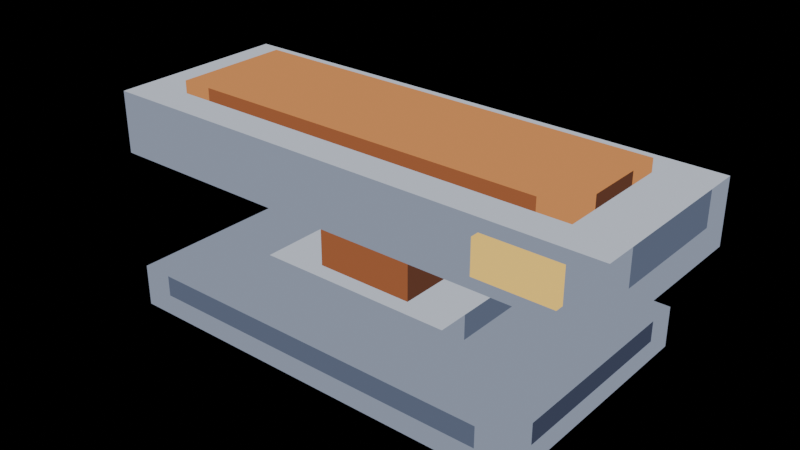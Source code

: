 # Source: press-run-02.blend  (saved by Blender 5.2.44; exported with 4.5.12 LTS)
import bpy
from mathutils import Matrix  # noqa: F401  (used for matrix-valued properties, if any)

bpy.ops.wm.read_factory_settings(use_empty=True)
scene = bpy.context.scene
scene.name = 'Scene'

# ---- materials (node trees are filled in below, after node groups)
mat_pal_steel_2 = bpy.data.materials.new('pal-steel_2')
mat_pal_steel_1 = bpy.data.materials.new('pal-steel_1')
mat_pal_steel_0 = bpy.data.materials.new('pal-steel_0')
mat_pal_steel_3 = bpy.data.materials.new('pal-steel_3')
mat_pal_copper_2 = bpy.data.materials.new('pal-copper_2')
mat_pal_copper_1 = bpy.data.materials.new('pal-copper_1')
mat_pal_copper_0 = bpy.data.materials.new('pal-copper_0')
mat_pal_lit_0 = bpy.data.materials.new('pal-lit_0')

# ---- material node trees
mat_pal_steel_2.use_nodes = True; mat_pal_steel_2.node_tree.nodes.clear()
_N = mat_pal_steel_2.node_tree.nodes; _L = mat_pal_steel_2.node_tree.links
n0 = _N.new('ShaderNodeOutputMaterial'); n0.name = 'Material Output'; n0.location = (0, 0)
n1 = _N.new('ShaderNodeEmission'); n1.name = 'Emission'; n1.location = (0, 0)
n1.inputs[0].default_value = (0.2542, 0.2918, 0.3813, 1.0)
_L.new(n1.outputs[0], n0.inputs[0])
n0.is_active_output = True
mat_pal_steel_1.use_nodes = True; mat_pal_steel_1.node_tree.nodes.clear()
_N = mat_pal_steel_1.node_tree.nodes; _L = mat_pal_steel_1.node_tree.links
n0 = _N.new('ShaderNodeOutputMaterial'); n0.name = 'Material Output'; n0.location = (0, 0)
n1 = _N.new('ShaderNodeEmission'); n1.name = 'Emission'; n1.location = (0, 0)
n1.inputs[0].default_value = (0.1022, 0.1248, 0.1878, 1.0)
_L.new(n1.outputs[0], n0.inputs[0])
n0.is_active_output = True
mat_pal_steel_0.use_nodes = True; mat_pal_steel_0.node_tree.nodes.clear()
_N = mat_pal_steel_0.node_tree.nodes; _L = mat_pal_steel_0.node_tree.links
n0 = _N.new('ShaderNodeOutputMaterial'); n0.name = 'Material Output'; n0.location = (0, 0)
n1 = _N.new('ShaderNodeEmission'); n1.name = 'Emission'; n1.location = (0, 0)
n1.inputs[0].default_value = (0.04519, 0.05448, 0.09306, 1.0)
_L.new(n1.outputs[0], n0.inputs[0])
n0.is_active_output = True
mat_pal_steel_3.use_nodes = True; mat_pal_steel_3.node_tree.nodes.clear()
_N = mat_pal_steel_3.node_tree.nodes; _L = mat_pal_steel_3.node_tree.links
n0 = _N.new('ShaderNodeOutputMaterial'); n0.name = 'Material Output'; n0.location = (0, 0)
n1 = _N.new('ShaderNodeEmission'); n1.name = 'Emission'; n1.location = (0, 0)
n1.inputs[0].default_value = (0.5271, 0.5711, 0.6584, 1.0)
_L.new(n1.outputs[0], n0.inputs[0])
n0.is_active_output = True
mat_pal_copper_2.use_nodes = True; mat_pal_copper_2.node_tree.nodes.clear()
_N = mat_pal_copper_2.node_tree.nodes; _L = mat_pal_copper_2.node_tree.links
n0 = _N.new('ShaderNodeOutputMaterial'); n0.name = 'Material Output'; n0.location = (0, 0)
n1 = _N.new('ShaderNodeEmission'); n1.name = 'Emission'; n1.location = (0, 0)
n1.inputs[0].default_value = (0.6308, 0.2542, 0.08438, 1.0)
_L.new(n1.outputs[0], n0.inputs[0])
n0.is_active_output = True
mat_pal_copper_1.use_nodes = True; mat_pal_copper_1.node_tree.nodes.clear()
_N = mat_pal_copper_1.node_tree.nodes; _L = mat_pal_copper_1.node_tree.links
n0 = _N.new('ShaderNodeOutputMaterial'); n0.name = 'Material Output'; n0.location = (0, 0)
n1 = _N.new('ShaderNodeEmission'); n1.name = 'Emission'; n1.location = (0, 0)
n1.inputs[0].default_value = (0.3231, 0.1046, 0.04231, 1.0)
_L.new(n1.outputs[0], n0.inputs[0])
n0.is_active_output = True
mat_pal_copper_0.use_nodes = True; mat_pal_copper_0.node_tree.nodes.clear()
_N = mat_pal_copper_0.node_tree.nodes; _L = mat_pal_copper_0.node_tree.links
n0 = _N.new('ShaderNodeOutputMaterial'); n0.name = 'Material Output'; n0.location = (0, 0)
n1 = _N.new('ShaderNodeEmission'); n1.name = 'Emission'; n1.location = (0, 0)
n1.inputs[0].default_value = (0.1119, 0.04231, 0.02519, 1.0)
_L.new(n1.outputs[0], n0.inputs[0])
n0.is_active_output = True
mat_pal_lit_0.use_nodes = True; mat_pal_lit_0.node_tree.nodes.clear()
_N = mat_pal_lit_0.node_tree.nodes; _L = mat_pal_lit_0.node_tree.links
n0 = _N.new('ShaderNodeOutputMaterial'); n0.name = 'Material Output'; n0.location = (0, 0)
n1 = _N.new('ShaderNodeEmission'); n1.name = 'Emission'; n1.location = (0, 0)
n1.inputs[0].default_value = (1.0, 0.6514, 0.147, 1.0)
_L.new(n1.outputs[0], n0.inputs[0])
n0.is_active_output = True

# ---- meshes
me_base = bpy.data.meshes.new('base')
me_base.from_pydata([(-0.5, -0.3, 0.1), (0.5, -0.3, 0.1), (0.5, 0.3, 0.1), (-0.5, 0.3, 0.1), (-0.5, -0.3, 0.0), (-0.425, -0.3, 0.0), (-0.425, -0.3, 0.05), (-0.5, -0.3, 0.05), (-0.5, -0.3, 0.05), (-0.425, -0.3, 0.05), (-0.425, -0.3, 0.1), (-0.5, -0.3, 0.1), (-0.425, -0.3, 0.0), (0.425, -0.3, 0.0), (0.425, -0.3, 0.05), (-0.425, -0.3, 0.05), (-0.425, -0.3, 0.05), (0.425, -0.3, 0.05), (0.425, -0.3, 0.1), (-0.425, -0.3, 0.1), (0.425, -0.3, 0.0), (0.5, -0.3, 0.0), (0.5, -0.3, 0.05), (0.425, -0.3, 0.05), (0.425, -0.3, 0.05), (0.5, -0.3, 0.05), (0.5, -0.3, 0.1), (0.425, -0.3, 0.1), (0.5, -0.3, 0.0), (0.5, -0.225, 0.0), (0.5, -0.225, 0.05), (0.5, -0.3, 0.05), (0.5, -0.3, 0.05), (0.5, -0.225, 0.05), (0.5, -0.225, 0.1), (0.5, -0.3, 0.1), (0.5, -0.225, 0.0), (0.5, 0.225, 0.0), (0.5, 0.225, 0.05), (0.5, -0.225, 0.05), (0.5, -0.225, 0.05), (0.5, 0.225, 0.05), (0.5, 0.225, 0.1), (0.5, -0.225, 0.1), (0.5, 0.225, 0.0), (0.5, 0.3, 0.0), (0.5, 0.3, 0.05), (0.5, 0.225, 0.05), (0.5, 0.225, 0.05), (0.5, 0.3, 0.05), (0.5, 0.3, 0.1), (0.5, 0.225, 0.1), (0.5, 0.3, 0.0), (0.425, 0.3, 0.0), (0.425, 0.3, 0.05), (0.5, 0.3, 0.05), (0.5, 0.3, 0.05), (0.425, 0.3, 0.05), (0.425, 0.3, 0.1), (0.5, 0.3, 0.1), (0.425, 0.3, 0.0), (-0.425, 0.3, 0.0), (-0.425, 0.3, 0.05), (0.425, 0.3, 0.05), (0.425, 0.3, 0.05), (-0.425, 0.3, 0.05), (-0.425, 0.3, 0.1), (0.425, 0.3, 0.1), (-0.425, 0.3, 0.0), (-0.5, 0.3, 0.0), (-0.5, 0.3, 0.05), (-0.425, 0.3, 0.05), (-0.425, 0.3, 0.05), (-0.5, 0.3, 0.05), (-0.5, 0.3, 0.1), (-0.425, 0.3, 0.1), (-0.5, 0.3, 0.0), (-0.5, 0.225, 0.0), (-0.5, 0.225, 0.05), (-0.5, 0.3, 0.05), (-0.5, 0.3, 0.05), (-0.5, 0.225, 0.05), (-0.5, 0.225, 0.1), (-0.5, 0.3, 0.1), (-0.5, 0.225, 0.0), (-0.5, -0.225, 0.0), (-0.5, -0.225, 0.05), (-0.5, 0.225, 0.05), (-0.5, 0.225, 0.05), (-0.5, -0.225, 0.05), (-0.5, -0.225, 0.1), (-0.5, 0.225, 0.1), (-0.5, -0.225, 0.0), (-0.5, -0.3, 0.0), (-0.5, -0.3, 0.05), (-0.5, -0.225, 0.05), (-0.5, -0.225, 0.05), (-0.5, -0.3, 0.05), (-0.5, -0.3, 0.1), (-0.5, -0.225, 0.1)], [], [(0, 3, 2, 1), (4, 5, 6, 7), (8, 9, 10, 11), (12, 13, 14, 15), (16, 17, 18, 19), (20, 21, 22, 23), (24, 25, 26, 27), (28, 29, 30, 31), (32, 33, 34, 35), (36, 37, 38, 39), (40, 41, 42, 43), (44, 45, 46, 47), (48, 49, 50, 51), (52, 53, 54, 55), (56, 57, 58, 59), (60, 61, 62, 63), (64, 65, 66, 67), (68, 69, 70, 71), (72, 73, 74, 75), (76, 77, 78, 79), (80, 81, 82, 83), (84, 85, 86, 87), (88, 89, 90, 91), (92, 93, 94, 95), (96, 97, 98, 99)])
me_base.polygons.foreach_set('material_index', [0, 0, 0, 0, 1, 0, 0, 0, 0, 0, 2, 0, 0, 0, 0, 0, 2, 0, 0, 0, 0, 0, 1, 0, 0])
me_base.materials.append(mat_pal_steel_2)
me_base.materials.append(mat_pal_steel_1)
me_base.materials.append(mat_pal_steel_0)
me_base.update()
me_anvil = bpy.data.meshes.new('anvil')
me_anvil.from_pydata([(-0.24, -0.16, 0.16), (0.24, -0.16, 0.16), (0.24, 0.16, 0.16), (-0.24, 0.16, 0.16), (-0.24, -0.16, 0.1), (-0.165, -0.16, 0.1), (-0.165, -0.16, 0.16), (-0.24, -0.16, 0.16), (-0.165, -0.16, 0.1), (0.165, -0.16, 0.1), (0.165, -0.16, 0.16), (-0.165, -0.16, 0.16), (0.165, -0.16, 0.1), (0.24, -0.16, 0.1), (0.24, -0.16, 0.16), (0.165, -0.16, 0.16), (0.24, -0.16, 0.1), (0.24, -0.085, 0.1), (0.24, -0.085, 0.16), (0.24, -0.16, 0.16), (0.24, -0.085, 0.1), (0.24, 0.085, 0.1), (0.24, 0.085, 0.16), (0.24, -0.085, 0.16), (0.24, 0.085, 0.1), (0.24, 0.16, 0.1), (0.24, 0.16, 0.16), (0.24, 0.085, 0.16), (0.24, 0.16, 0.1), (0.165, 0.16, 0.1), (0.165, 0.16, 0.16), (0.24, 0.16, 0.16), (0.165, 0.16, 0.1), (-0.165, 0.16, 0.1), (-0.165, 0.16, 0.16), (0.165, 0.16, 0.16), (-0.165, 0.16, 0.1), (-0.24, 0.16, 0.1), (-0.24, 0.16, 0.16), (-0.165, 0.16, 0.16), (-0.24, 0.16, 0.1), (-0.24, 0.085, 0.1), (-0.24, 0.085, 0.16), (-0.24, 0.16, 0.16), (-0.24, 0.085, 0.1), (-0.24, -0.085, 0.1), (-0.24, -0.085, 0.16), (-0.24, 0.085, 0.16), (-0.24, -0.085, 0.1), (-0.24, -0.16, 0.1), (-0.24, -0.16, 0.16), (-0.24, -0.085, 0.16)], [], [(0, 3, 2, 1), (4, 5, 6, 7), (8, 9, 10, 11), (12, 13, 14, 15), (16, 19, 18, 17), (20, 23, 22, 21), (24, 27, 26, 25), (28, 29, 30, 31), (32, 33, 34, 35), (36, 37, 38, 39), (40, 43, 42, 41), (44, 47, 46, 45), (48, 51, 50, 49)])
me_anvil.polygons.foreach_set('material_index', [0, 1, 1, 1, 1, 2, 1, 1, 2, 1, 1, 1, 1])
me_anvil.materials.append(mat_pal_steel_3)
me_anvil.materials.append(mat_pal_steel_2)
me_anvil.materials.append(mat_pal_steel_1)
me_anvil.update()
me_stem = bpy.data.meshes.new('stem')
me_stem.from_pydata([(-0.12, -0.12, 0.34), (0.12, -0.12, 0.34), (0.12, 0.12, 0.34), (-0.12, 0.12, 0.34), (-0.12, -0.12, 0.16), (0.12, -0.12, 0.16), (0.12, -0.12, 0.34), (-0.12, -0.12, 0.34), (0.12, -0.12, 0.16), (0.12, 0.12, 0.16), (0.12, 0.12, 0.34), (0.12, -0.12, 0.34), (0.12, 0.12, 0.16), (-0.12, 0.12, 0.16), (-0.12, 0.12, 0.34), (0.12, 0.12, 0.34), (-0.12, 0.12, 0.16), (-0.12, -0.12, 0.16), (-0.12, -0.12, 0.34), (-0.12, 0.12, 0.34)], [], [(0, 1, 2, 3), (4, 5, 6, 7), (8, 9, 10, 11), (12, 13, 14, 15), (16, 17, 18, 19)])
me_stem.polygons.foreach_set('material_index', [0, 1, 2, 2, 1])
me_stem.materials.append(mat_pal_copper_2)
me_stem.materials.append(mat_pal_copper_1)
me_stem.materials.append(mat_pal_copper_0)
me_stem.update()
me_head = bpy.data.meshes.new('head')
me_head.from_pydata([(-0.62, -0.22, 0.47), (0.62, -0.22, 0.47), (0.62, 0.22, 0.47), (-0.62, 0.22, 0.47), (-0.62, -0.22, 0.32), (-0.545, -0.22, 0.32), (-0.545, -0.22, 0.39), (-0.62, -0.22, 0.39), (-0.62, -0.22, 0.39), (-0.545, -0.22, 0.39), (-0.545, -0.22, 0.47), (-0.62, -0.22, 0.47), (-0.545, -0.22, 0.32), (0.545, -0.22, 0.32), (0.545, -0.22, 0.39), (-0.545, -0.22, 0.39), (-0.545, -0.22, 0.39), (0.545, -0.22, 0.39), (0.545, -0.22, 0.47), (-0.545, -0.22, 0.47), (0.545, -0.22, 0.32), (0.62, -0.22, 0.32), (0.62, -0.22, 0.39), (0.545, -0.22, 0.39), (0.545, -0.22, 0.39), (0.62, -0.22, 0.39), (0.62, -0.22, 0.47), (0.545, -0.22, 0.47), (0.62, -0.22, 0.32), (0.62, -0.145, 0.32), (0.62, -0.145, 0.39), (0.62, -0.22, 0.39), (0.62, -0.22, 0.39), (0.62, -0.145, 0.39), (0.62, -0.145, 0.47), (0.62, -0.22, 0.47), (0.62, -0.145, 0.32), (0.62, 0.145, 0.32), (0.62, 0.145, 0.39), (0.62, -0.145, 0.39), (0.62, -0.145, 0.39), (0.62, 0.145, 0.39), (0.62, 0.145, 0.47), (0.62, -0.145, 0.47), (0.62, 0.145, 0.32), (0.62, 0.22, 0.32), (0.62, 0.22, 0.39), (0.62, 0.145, 0.39), (0.62, 0.145, 0.39), (0.62, 0.22, 0.39), (0.62, 0.22, 0.47), (0.62, 0.145, 0.47), (0.62, 0.22, 0.32), (0.545, 0.22, 0.32), (0.545, 0.22, 0.39), (0.62, 0.22, 0.39), (0.62, 0.22, 0.39), (0.545, 0.22, 0.39), (0.545, 0.22, 0.47), (0.62, 0.22, 0.47), (0.545, 0.22, 0.32), (-0.545, 0.22, 0.32), (-0.545, 0.22, 0.39), (0.545, 0.22, 0.39), (0.545, 0.22, 0.39), (-0.545, 0.22, 0.39), (-0.545, 0.22, 0.47), (0.545, 0.22, 0.47), (-0.545, 0.22, 0.32), (-0.62, 0.22, 0.32), (-0.62, 0.22, 0.39), (-0.545, 0.22, 0.39), (-0.545, 0.22, 0.39), (-0.62, 0.22, 0.39), (-0.62, 0.22, 0.47), (-0.545, 0.22, 0.47), (-0.62, 0.22, 0.32), (-0.62, 0.145, 0.32), (-0.62, 0.145, 0.39), (-0.62, 0.22, 0.39), (-0.62, 0.22, 0.39), (-0.62, 0.145, 0.39), (-0.62, 0.145, 0.47), (-0.62, 0.22, 0.47), (-0.62, 0.145, 0.32), (-0.62, -0.145, 0.32), (-0.62, -0.145, 0.39), (-0.62, 0.145, 0.39), (-0.62, 0.145, 0.39), (-0.62, -0.145, 0.39), (-0.62, -0.145, 0.47), (-0.62, 0.145, 0.47), (-0.62, -0.145, 0.32), (-0.62, -0.22, 0.32), (-0.62, -0.22, 0.39), (-0.62, -0.145, 0.39), (-0.62, -0.145, 0.39), (-0.62, -0.22, 0.39), (-0.62, -0.22, 0.47), (-0.62, -0.145, 0.47)], [], [(0, 1, 2, 3), (4, 5, 6, 7), (8, 9, 10, 11), (12, 15, 14, 13), (16, 17, 18, 19), (20, 21, 22, 23), (24, 25, 26, 27), (28, 29, 30, 31), (32, 33, 34, 35), (36, 37, 38, 39), (40, 43, 42, 41), (44, 45, 46, 47), (48, 49, 50, 51), (52, 53, 54, 55), (56, 57, 58, 59), (60, 63, 62, 61), (64, 65, 66, 67), (68, 69, 70, 71), (72, 73, 74, 75), (76, 77, 78, 79), (80, 81, 82, 83), (84, 85, 86, 87), (88, 91, 90, 89), (92, 93, 94, 95), (96, 97, 98, 99)])
me_head.polygons.foreach_set('material_index', [0, 1, 1, 1, 1, 1, 1, 1, 1, 1, 2, 1, 1, 1, 1, 1, 2, 1, 1, 1, 1, 1, 1, 1, 1])
me_head.materials.append(mat_pal_steel_3)
me_head.materials.append(mat_pal_steel_2)
me_head.materials.append(mat_pal_steel_1)
me_head.update()
me_lamp = bpy.data.meshes.new('lamp')
me_lamp.from_pydata([(0.36, -0.24, 0.44), (0.54, -0.24, 0.44), (0.54, -0.21, 0.44), (0.36, -0.21, 0.44), (0.36, -0.24, 0.36), (0.54, -0.24, 0.36), (0.54, -0.24, 0.44), (0.36, -0.24, 0.44), (0.54, -0.24, 0.36), (0.54, -0.21, 0.36), (0.54, -0.21, 0.44), (0.54, -0.24, 0.44), (0.54, -0.21, 0.36), (0.36, -0.21, 0.36), (0.36, -0.21, 0.44), (0.54, -0.21, 0.44), (0.36, -0.21, 0.36), (0.36, -0.24, 0.36), (0.36, -0.24, 0.44), (0.36, -0.21, 0.44)], [], [(0, 1, 2, 3), (4, 5, 6, 7), (8, 9, 10, 11), (12, 13, 14, 15), (16, 19, 18, 17)])
me_lamp.materials.append(mat_pal_lit_0)
me_lamp.update()
me_head_top = bpy.data.meshes.new('head-top')
me_head_top.from_pydata([(-0.5, -0.14, 0.5), (0.5, -0.14, 0.5), (0.5, 0.14, 0.5), (-0.5, 0.14, 0.5), (-0.5, -0.14, 0.47), (-0.425, -0.14, 0.47), (-0.425, -0.14, 0.5), (-0.5, -0.14, 0.5), (-0.425, -0.14, 0.47), (0.425, -0.14, 0.47), (0.425, -0.14, 0.5), (-0.425, -0.14, 0.5), (0.425, -0.14, 0.47), (0.5, -0.14, 0.47), (0.5, -0.14, 0.5), (0.425, -0.14, 0.5), (0.5, -0.14, 0.47), (0.5, -0.065, 0.47), (0.5, -0.065, 0.5), (0.5, -0.14, 0.5), (0.5, -0.065, 0.47), (0.5, 0.065, 0.47), (0.5, 0.065, 0.5), (0.5, -0.065, 0.5), (0.5, 0.065, 0.47), (0.5, 0.14, 0.47), (0.5, 0.14, 0.5), (0.5, 0.065, 0.5), (0.5, 0.14, 0.47), (0.425, 0.14, 0.47), (0.425, 0.14, 0.5), (0.5, 0.14, 0.5), (0.425, 0.14, 0.47), (-0.425, 0.14, 0.47), (-0.425, 0.14, 0.5), (0.425, 0.14, 0.5), (-0.425, 0.14, 0.47), (-0.5, 0.14, 0.47), (-0.5, 0.14, 0.5), (-0.425, 0.14, 0.5), (-0.5, 0.14, 0.47), (-0.5, 0.065, 0.47), (-0.5, 0.065, 0.5), (-0.5, 0.14, 0.5), (-0.5, 0.065, 0.47), (-0.5, -0.065, 0.47), (-0.5, -0.065, 0.5), (-0.5, 0.065, 0.5), (-0.5, -0.065, 0.47), (-0.5, -0.14, 0.47), (-0.5, -0.14, 0.5), (-0.5, -0.065, 0.5)], [], [(0, 1, 2, 3), (4, 5, 6, 7), (8, 9, 10, 11), (12, 13, 14, 15), (16, 17, 18, 19), (20, 21, 22, 23), (24, 25, 26, 27), (28, 29, 30, 31), (32, 33, 34, 35), (36, 37, 38, 39), (40, 41, 42, 43), (44, 45, 46, 47), (48, 49, 50, 51)])
me_head_top.polygons.foreach_set('material_index', [0, 0, 1, 0, 0, 2, 0, 0, 2, 0, 0, 1, 0])
me_head_top.materials.append(mat_pal_copper_2)
me_head_top.materials.append(mat_pal_copper_1)
me_head_top.materials.append(mat_pal_copper_0)
me_head_top.update()

# ---- objects
ob_base = bpy.data.objects.new('base', me_base)
ob_anvil = bpy.data.objects.new('anvil', me_anvil)
ob_stem = bpy.data.objects.new('stem', me_stem)
ob_head = bpy.data.objects.new('head', me_head)
ob_lamp = bpy.data.objects.new('lamp', me_lamp)
ob_head_top = bpy.data.objects.new('head-top', me_head_top)

# ---- transforms, parenting, visibility, modifiers, constraints
ob_base.location = (0.0, 0.0, 0.0)
ob_anvil.location = (0.0, 0.0, 0.0)
ob_stem.location = (0.0, 0.0, 0.0)
ob_head.location = (0.0, 0.0, 0.0)
ob_lamp.location = (0.0, 0.0, 0.0)
ob_head_top.location = (0.0, 0.0, 0.0)

# ---- collection membership
scene.collection.objects.link(ob_base)
scene.collection.objects.link(ob_anvil)
scene.collection.objects.link(ob_stem)
scene.collection.objects.link(ob_head)
scene.collection.objects.link(ob_lamp)
scene.collection.objects.link(ob_head_top)

# ---- scene / render settings (as saved in the file)
scene.frame_start = 1; scene.frame_end = 250; scene.frame_set(1)
scene.render.engine = 'BLENDER_EEVEE_NEXT'
scene.render.bake_bias = 0.0
scene.render.bake_samples = 0
scene.render.compositor_device = 'GPU'
scene.eevee.use_volume_custom_range = False
scene.eevee.fast_gi_thickness_near = 0.1
scene.eevee.fast_gi_thickness_far = 0.0
scene.eevee.ray_tracing_options.screen_trace_thickness = 0.1
bpy.context.view_layer.update()

# ---- added for rendering (the .blend has no active camera): camera
cam_auto = bpy.data.cameras.new('AutoCamera')
cam_auto.lens = 50.0
cam_auto.sensor_width = 36.0
cam_auto.clip_end = 1000.0
ob_auto_camera = bpy.data.objects.new('AutoCamera', cam_auto)
scene.collection.objects.link(ob_auto_camera)
ob_auto_camera.location = (1.35589, -1.62707, 1.33471)
ob_auto_camera.rotation_euler = (1.09748, -7.21219e-08, 0.694738)
scene.camera = ob_auto_camera
bpy.context.view_layer.update()
